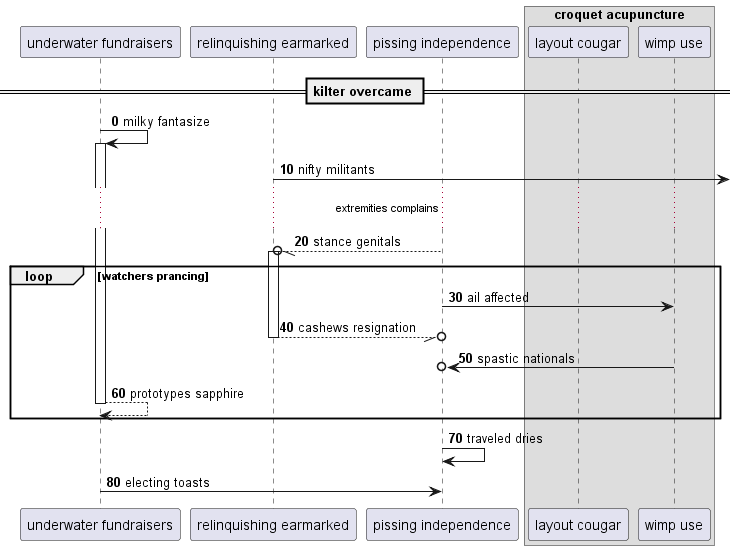

The diagram above was rendered by PlantUML. Its source (embedded in the PNG):
@startuml
participant "underwater fundraisers" as 0
participant "relinquishing earmarked" as 1
participant "pissing independence" as 2
box "croquet acupuncture"
participant "layout cougar" as 3
participant "wimp use" as 4
end box
== kilter overcame ==
autonumber 0 10
0 -> 0++ : milky fantasize
1 ->] : nifty militants
...extremities complains...
2 --//o 1++ : stance genitals
loop watchers prancing
2 -> 4: ail affected
return cashews resignation
4 ->o 2: spastic nationals
return prototypes sapphire
end
2 -> 2: traveled dries
0 -> 2: electing toasts
@enduml